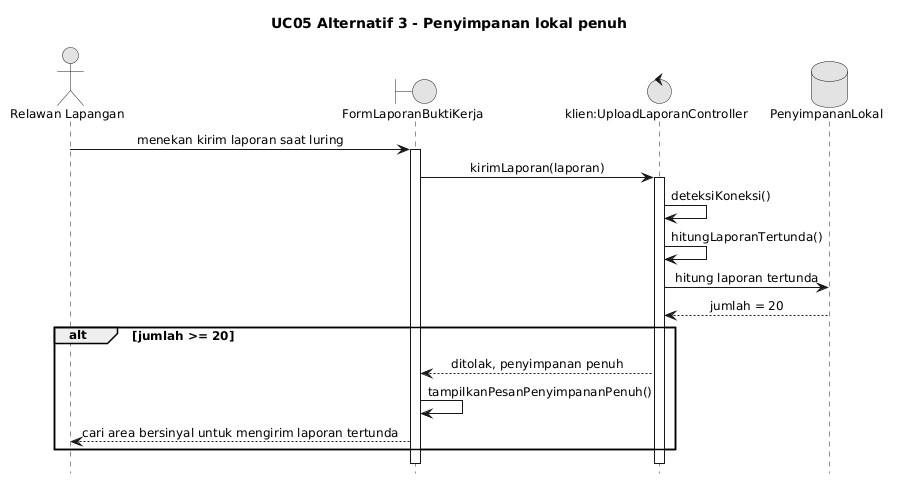

The diagram above was rendered by PlantUML. Its source (embedded in the PNG):
@startuml
skinparam monochrome true
skinparam shadowing false
skinparam defaultFontName Arial
skinparam defaultFontSize 12
skinparam sequenceMessageAlign center
skinparam responseMessageBelowArrow true

hide footbox
title UC05 Alternatif 3 - Penyimpanan lokal penuh
actor "Relawan Lapangan" as R
boundary FormLaporanBuktiKerja as V
control "klien:UploadLaporanController" as K
database PenyimpananLokal as DB

R -> V : menekan kirim laporan saat luring
activate V
V -> K : kirimLaporan(laporan)
activate K
K -> K : deteksiKoneksi()
K -> K : hitungLaporanTertunda()
K -> DB : hitung laporan tertunda
DB --> K : jumlah = 20
alt jumlah >= 20
  K --> V : ditolak, penyimpanan penuh
  V -> V : tampilkanPesanPenyimpananPenuh()
  V --> R : cari area bersinyal untuk mengirim laporan tertunda
end
deactivate K
deactivate V
@enduml